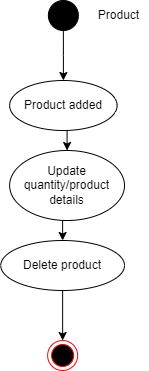

The diagram above was exported from draw.io. Its source (the exported page's mxGraphModel, read from the mxfile embedded in the PNG):
<mxGraphModel dx="1038" dy="641" grid="1" gridSize="10" guides="1" tooltips="1" connect="1" arrows="1" fold="1" page="1" pageScale="1" pageWidth="850" pageHeight="1100" math="0" shadow="0">
  <root>
    <mxCell id="0" />
    <mxCell id="1" parent="0" />
    <mxCell id="o9P5gaA-eSxtUknsS9A--1" value="" style="ellipse;html=1;shape=endState;fillColor=#000000;strokeColor=#ff0000;" vertex="1" parent="1">
      <mxGeometry x="373.13" y="370" width="30" height="30" as="geometry" />
    </mxCell>
    <mxCell id="o9P5gaA-eSxtUknsS9A--2" style="edgeStyle=orthogonalEdgeStyle;rounded=0;orthogonalLoop=1;jettySize=auto;html=1;exitX=0.5;exitY=1;exitDx=0;exitDy=0;" edge="1" parent="1" source="o9P5gaA-eSxtUknsS9A--3" target="o9P5gaA-eSxtUknsS9A--5">
      <mxGeometry relative="1" as="geometry" />
    </mxCell>
    <mxCell id="o9P5gaA-eSxtUknsS9A--3" value="" style="ellipse;whiteSpace=wrap;html=1;aspect=fixed;fillColor=#000000;" vertex="1" parent="1">
      <mxGeometry x="373.88" y="30" width="30" height="30" as="geometry" />
    </mxCell>
    <mxCell id="o9P5gaA-eSxtUknsS9A--4" style="edgeStyle=orthogonalEdgeStyle;rounded=0;orthogonalLoop=1;jettySize=auto;html=1;exitX=0.5;exitY=1;exitDx=0;exitDy=0;entryX=0.5;entryY=0;entryDx=0;entryDy=0;" edge="1" parent="1" source="o9P5gaA-eSxtUknsS9A--5" target="o9P5gaA-eSxtUknsS9A--9">
      <mxGeometry relative="1" as="geometry" />
    </mxCell>
    <mxCell id="o9P5gaA-eSxtUknsS9A--5" value="Product added" style="ellipse;whiteSpace=wrap;html=1;fillColor=#FFFFFF;" vertex="1" parent="1">
      <mxGeometry x="335.13" y="110" width="107.5" height="50" as="geometry" />
    </mxCell>
    <mxCell id="o9P5gaA-eSxtUknsS9A--7" value="Product" style="text;html=1;align=center;verticalAlign=middle;resizable=0;points=[];autosize=1;strokeColor=none;fillColor=none;" vertex="1" parent="1">
      <mxGeometry x="413.88" y="35" width="60" height="20" as="geometry" />
    </mxCell>
    <mxCell id="o9P5gaA-eSxtUknsS9A--8" style="edgeStyle=orthogonalEdgeStyle;rounded=0;orthogonalLoop=1;jettySize=auto;html=1;exitX=0.5;exitY=1;exitDx=0;exitDy=0;entryX=0.5;entryY=0;entryDx=0;entryDy=0;" edge="1" parent="1" source="o9P5gaA-eSxtUknsS9A--9" target="o9P5gaA-eSxtUknsS9A--11">
      <mxGeometry relative="1" as="geometry" />
    </mxCell>
    <mxCell id="o9P5gaA-eSxtUknsS9A--9" value="Update quantity/product details" style="ellipse;whiteSpace=wrap;html=1;fillColor=#FFFFFF;" vertex="1" parent="1">
      <mxGeometry x="335.13" y="180" width="114.87" height="70" as="geometry" />
    </mxCell>
    <mxCell id="o9P5gaA-eSxtUknsS9A--24" style="edgeStyle=orthogonalEdgeStyle;rounded=0;orthogonalLoop=1;jettySize=auto;html=1;exitX=0.5;exitY=1;exitDx=0;exitDy=0;entryX=0.5;entryY=0;entryDx=0;entryDy=0;" edge="1" parent="1" source="o9P5gaA-eSxtUknsS9A--11" target="o9P5gaA-eSxtUknsS9A--1">
      <mxGeometry relative="1" as="geometry" />
    </mxCell>
    <mxCell id="o9P5gaA-eSxtUknsS9A--11" value="Delete product" style="ellipse;whiteSpace=wrap;html=1;fillColor=#FFFFFF;" vertex="1" parent="1">
      <mxGeometry x="326.25" y="270" width="123.75" height="50" as="geometry" />
    </mxCell>
  </root>
</mxGraphModel>